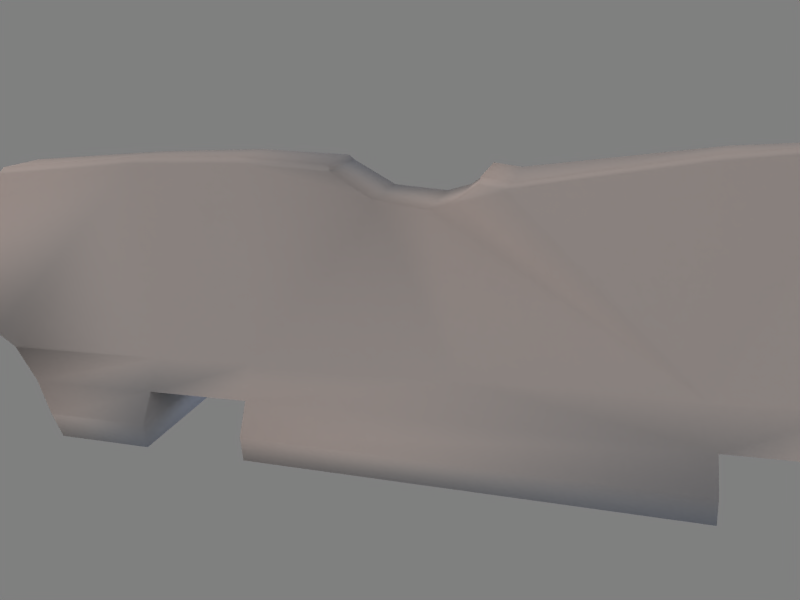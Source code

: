 # Source: barrier1.blend  (saved by Blender 2.49.2; exported with 4.5.12 LTS)
import bpy
from mathutils import Matrix  # noqa: F401  (used for matrix-valued properties, if any)

bpy.ops.wm.read_factory_settings(use_empty=True)
scene = bpy.context.scene
scene.name = 'Scene'

# ---- collections
col_collection_1 = bpy.data.collections.new('Collection 1'); scene.collection.children.link(col_collection_1)

# ---- materials (node trees are filled in below, after node groups)
mat_material = bpy.data.materials.new('Material')
mat_material.alpha_threshold = 0.0
mat_material.roughness = 0.5
mat_material.specular_intensity = 0.1964
mat_material.line_color = (0.0, 0.0, 0.0, 1.0)

# ---- material node trees

# ---- world
world_world = bpy.data.worlds.new('World'); scene.world = world_world
world_world.color = (0.5, 0.5, 0.5)
world_world.use_sun_shadow = False
world_world.sun_shadow_jitter_overblur = 0.0
world_world.cycles.sampling_method = 'MANUAL'
world_world.cycles.sample_map_resolution = 256

# ---- cameras
cam_camera_001 = bpy.data.cameras.new('Camera.001')
cam_camera_001.passepartout_alpha = 0.2
cam_camera_001.clip_end = 100.0
cam_camera_001.lens = 35.0
cam_camera_001.show_passepartout = False
cam_camera_001.show_safe_areas = True
cam_camera_001.dof.focus_distance = 0.0
cam_camera_001.dof.aperture_fstop = 128.0

# ---- lights
light_lamp_001 = bpy.data.lights.new('Lamp.001', 'SUN')
light_lamp_001.color = (0.1938, 0.2781, 0.4706)
light_lamp_001.transmission_factor = 0.0
light_lamp_001.angle = 1.571
light_lamp_001.energy = 1.12
light_lamp_001.shadow_buffer_clip_start = 0.5
light_lamp_001.shadow_soft_size = 1.0
light_lamp_001.shadow_cascade_max_distance = 1000.0
light_lamp_001.cycles.use_multiple_importance_sampling = False
light_lamp = bpy.data.lights.new('Lamp', 'SUN')
light_lamp.color = (1.0, 0.7834, 0.6992)
light_lamp.transmission_factor = 0.0
light_lamp.angle = 1.571
light_lamp.energy = 1.0
light_lamp.shadow_buffer_clip_start = 0.5
light_lamp.shadow_soft_size = 1.0
light_lamp.shadow_cascade_max_distance = 1000.0
light_lamp.cycles.use_multiple_importance_sampling = False

# ---- meshes
me_barrier = bpy.data.meshes.new('barrier')
me_barrier.from_pydata([(0.3541, 2.348, -0.5674), (-0.3541, 2.348, -0.5674), (0.1871, 2.348, -0.2447), (-0.1871, 2.348, -0.2447), (0.3768, 2.314, -0.5674), (-0.3768, 2.314, -0.5674), (0.2084, 2.314, -0.2409), (-0.2084, 2.314, -0.2409), (-0.03376, 2.348, -0.5674), (0.03376, 2.348, -0.5674), (-0.03376, 2.314, -0.5674), (0.03376, 2.314, -0.5674), (0.3541, 2.348, -0.4625), (-0.3541, 2.348, -0.4625), (-0.3768, 2.314, -0.4625), (0.3768, 2.314, -0.4625), (-0.1124, 1.309, 0.6113), (-0.08283, 0.8696, 0.6018), (-0.09357, -0.8804, 0.608), (-0.09155, -1.345, 0.605), (0.3939, 0.8942, -0.4553), (0.3783, -0.8834, -0.4613), (0.3777, -1.345, -0.4616), (0.08221, 1.277, 0.6348), (0.1293, 0.8512, 0.6121), (0.1142, -0.8802, 0.6145), (0.1195, -1.343, 0.6163), (0.1002, 1.265, 0.6198), (0.1512, 0.8434, 0.5938), (0.1368, -0.8802, 0.5923), (0.1435, -1.343, 0.5961), (-0.1358, 1.307, 0.5892), (-0.1072, 0.8678, 0.5803), (-0.1163, -0.8804, 0.5843), (-0.1141, -1.345, 0.5818), (0.1126, -0.8868, -0.548), (-0.2106, 1.34, -0.2373), (-0.2833, 0.8409, -0.2392), (-0.1782, -0.8991, -0.1571), (-0.1964, -1.348, -0.2125), (0.1896, 1.296, -0.2089), (0.2036, 0.8545, -0.2147), (0.2198, -0.8887, -0.2138), (0.2237, -1.337, -0.2212), (-0.3585, -0.8927, -0.4112), (-0.3768, 0.8827, -0.5674), (-0.3653, -0.889, -0.5349), (-0.3752, -1.347, -0.5627), (0.3937, 0.8942, -0.5603), (0.3775, -0.883, -0.5672), (0.3768, -1.346, -0.5674), (0.2889, 1.336, -0.3451), (0.3054, 0.8884, -0.3428), (0.2984, -0.8857, -0.3396), (0.2987, -1.342, -0.3446), (-0.2664, -0.897, -0.278), (-0.2854, -1.35, -0.3312), (0.1413, -0.8918, -0.3081), (-0.09589, -0.8981, -0.2734), (0.1233, -0.8894, -0.4307), (-0.08836, -0.8949, -0.4007), (-0.09116, -0.8904, -0.5281), (-0.373, -1.348, -0.4516), (-0.319, 0.8683, -0.3511), (-0.2926, 1.346, -0.3514), (-0.3768, 0.8827, -0.4625), (0.1769, -2.346, -0.09301), (-0.1946, -2.314, -0.1173), (0.03663, -2.346, -0.09376), (-0.1723, -2.348, -0.09556), (-0.03157, -2.347, -0.09434), (-0.03098, -2.313, -0.1157), (0.03735, -2.312, -0.115), (0.3801, -1.788, -0.5652), (-0.3768, -1.791, -0.5674), (0.218, -2.117, -0.2331), (0.2002, -2.311, -0.1141), (0.3829, -1.822, -0.458), (0.303, -1.945, -0.3431), (-0.2919, -1.952, -0.3507), (-0.3769, -1.826, -0.4625), (-0.2063, -2.122, -0.2392), (0.2093, -2.214, -0.1734), (-0.2003, -2.218, -0.1781), (0.3768, 1.583, -0.4625), (0.3768, 1.73, -0.5674), (-0.3768, 1.73, -0.5674), (-0.3768, 1.583, -0.4625), (0.3444, 1.345, -0.4195), (-0.3444, 1.346, -0.4197), (0.3606, 1.464, -0.4411), (-0.3606, 1.464, -0.4411), (0.1064, -0.5085, 0.5827), (0.1286, -0.4969, 0.5591), (-0.09998, -0.5085, 0.5809), (-0.1228, -0.497, 0.5571), (0.1519, 0.1852, 0.5217), (0.1718, 0.1681, 0.5022), (-0.07045, 0.1815, 0.5362), (-0.1001, 0.1625, 0.5186), (0.1443, -0.1154, 0.4221), (-0.1368, -0.1236, 0.4333), (0.1314, 0.07382, 0.5406), (0.1542, 0.07321, 0.5184), (-0.08475, 0.07146, 0.5499), (-0.1088, 0.07046, 0.5291), (0.136, -0.3361, 0.4566), (-0.1343, -0.3367, 0.4567), (0.1511, -0.02274, 0.453), (-0.131, -0.02521, 0.4605), (0.1061, -2.056, 0.5751), (0.1287, -2.066, 0.5529), (-0.1008, -2.055, 0.5728), (-0.1234, -2.066, 0.5499), (0.1334, -2.348, 0.3362), (-0.1455, -2.314, 0.3512), (0.03461, -2.348, 0.3359), (-0.1321, -2.348, 0.335), (-0.03311, -2.348, 0.3356), (-0.03287, -2.315, 0.352), (0.03489, -2.315, 0.3524), (0.1473, -2.315, 0.3527), (0.1381, -2.19, 0.4528), (-0.1345, -2.19, 0.4505), (0.1655, 2.314, 0.1654), (0.1505, 2.348, 0.1428), (-0.1505, 2.348, 0.1428), (-0.03376, 2.348, 0.1428), (0.03376, 2.348, 0.1428), (-0.03376, 2.314, 0.1654), (0.03376, 2.314, 0.1654), (-0.1029, 2.216, 0.5674), (0.1029, 2.216, 0.5674), (0.1254, 2.217, 0.545), (-0.1254, 2.217, 0.545), (-0.1655, 2.314, 0.1654), (0.1454, 2.225, 0.2085), (-0.1454, 2.225, 0.2085), (0.2117, -0.01709, -0.2142)], [], [(4, 0, 12, 15), (14, 13, 1, 5), (0, 9, 12), (8, 1, 13), (9, 0, 4, 11), (10, 5, 1, 8), (6, 15, 12, 2), (3, 13, 14, 7), (9, 2, 12), (13, 3, 8), (20, 21, 49, 48), (44, 65, 45, 46), (46, 45, 61), (26, 25, 18, 19), (24, 23, 16, 17), (30, 29, 25, 26), (28, 27, 23, 24), (43, 42, 29, 30), (41, 40, 27, 28), (31, 32, 17, 16), (33, 34, 19, 18), (36, 37, 32, 31), (38, 39, 34, 33), (52, 53, 21, 20), (6, 40, 51, 15), (40, 41, 52, 51), (42, 43, 54, 53), (55, 63, 65, 44), (39, 38, 55, 56), (38, 37, 63, 55), (37, 36, 64, 63), (36, 7, 14, 64), (54, 56, 57, 53), (56, 58, 57), (56, 55, 58), (53, 57, 59, 21), (57, 58, 60, 59), (58, 55, 44, 60), (21, 59, 35, 49), (59, 60, 61, 35), (60, 44, 46, 61), (50, 47, 62, 22), (22, 62, 56, 54), (52, 63, 64, 51), (48, 45, 65, 20), (20, 65, 63, 52), (22, 77, 73, 50), (80, 62, 47, 74), (74, 47, 50, 73), (30, 82, 75, 43), (39, 81, 83, 34), (54, 78, 77, 22), (43, 75, 78, 54), (79, 56, 62, 80), (81, 39, 56, 79), (15, 84, 85, 4), (87, 14, 5, 86), (86, 11, 4, 85), (86, 10, 11), (86, 5, 10), (51, 88, 90, 15), (15, 90, 84), (14, 87, 91), (14, 91, 89, 64), (64, 89, 88, 51), (25, 92, 94, 18), (29, 93, 92, 25), (95, 33, 18, 94), (96, 24, 17, 98), (97, 28, 24, 96), (32, 99, 98, 17), (102, 96, 98, 104), (103, 97, 96, 102), (108, 97, 103), (99, 105, 104, 98), (99, 109, 105), (101, 109, 37), (100, 108, 109, 101), (102, 104, 105), (110, 26, 19, 112), (111, 30, 26, 110), (34, 113, 112, 19), (76, 121, 114, 66), (69, 117, 115, 67), (116, 68, 66, 114), (117, 69, 70, 118), (118, 70, 71, 119), (68, 116, 120, 72), (30, 111, 122, 82), (82, 122, 121, 76), (67, 115, 123, 83), (83, 123, 113, 34), (110, 112, 113), (124, 6, 2, 125), (126, 3, 7, 135), (9, 128, 125, 2), (3, 126, 127, 8), (8, 127, 129, 10), (128, 9, 11, 130), (10, 129, 130, 11), (23, 132, 131, 16), (27, 133, 132, 23), (6, 124, 136, 40), (40, 136, 133, 27), (134, 31, 16, 131), (31, 134, 137, 36), (36, 137, 135, 7), (129, 135, 137), (130, 129, 137), (74, 73, 77, 80), (80, 77, 78, 79), (79, 78, 75, 81), (81, 75, 82, 83), (67, 71, 70, 69), (72, 76, 66, 68), (86, 85, 84, 87), (87, 84, 90, 91), (91, 90, 88, 89), (29, 42, 106, 93), (33, 95, 107, 38), (37, 38, 107, 101), (41, 28, 97, 108), (37, 109, 99, 32), (101, 107, 106, 100), (107, 95, 93, 106), (95, 94, 92, 93), (102, 105, 103), (105, 109, 108, 103), (110, 113, 111), (113, 123, 122, 111), (115, 117, 118, 119), (120, 116, 114, 121), (126, 135, 129, 127), (128, 130, 124, 125), (130, 137, 136, 124), (137, 134, 133, 136), (134, 131, 132, 133), (71, 72, 120, 119), (71, 83, 82, 72), (67, 83, 71), (72, 82, 76), (35, 61, 45, 48), (35, 48, 49), (119, 120, 122, 123), (120, 121, 122), (115, 119, 123), (138, 53, 52), (41, 138, 52), (138, 42, 53), (138, 100, 106), (42, 138, 106), (100, 138, 41, 108)])
me_barrier.polygons.foreach_set('use_smooth', [True] * 152)
_uv = me_barrier.uv_layers.new(name='UVTex')
_uv.uv.foreach_set('vector', [0.9297, 0.716, 0.9212, 0.7163, 0.9212, 0.6954, 0.929, 0.6943, 0.7645, 0.694, 0.7724, 0.6952, 0.7724, 0.7163, 0.7632, 0.716, 0.9212, 0.7163, 0.8577, 0.7141, 0.9212, 0.6954, 0.836, 0.714, 0.7724, 0.7163, 0.7724, 0.6952, 0.8577, 0.7141, 0.9212, 0.7163, 0.926, 0.7238, 0.8539, 0.7174, 0.8398, 0.7173, 0.7683, 0.7238, 0.7724, 0.7163, 0.836, 0.714, 0.8972, 0.6495, 0.929, 0.6943, 0.9212, 0.6954, 0.8895, 0.6515, 0.8043, 0.6513, 0.7724, 0.6952, 0.7645, 0.694, 0.7966, 0.6493, 0.8577, 0.7141, 0.8895, 0.6515, 0.9212, 0.6954, 0.7724, 0.6952, 0.8043, 0.6513, 0.836, 0.714, 0.685, 0.04032, 0.3024, 0.06491, 0.3009, 0.04211, 0.6834, 0.01773, 0.307, 0.5368, 0.6897, 0.5438, 0.69, 0.5664, 0.3081, 0.5635, 0.0007149, 0.5705, 0.3838, 0.5705, 0.0, 0.6298, 0.1562, 0.8133, 0.256, 0.8145, 0.2559, 0.8593, 0.1559, 0.8588, 0.1694, 0.7473, 0.2614, 0.7572, 0.2681, 0.7996, 0.1733, 0.7932, 0.1563, 0.8065, 0.2562, 0.8077, 0.256, 0.8145, 0.1562, 0.8133, 0.1674, 0.7412, 0.259, 0.7521, 0.2614, 0.7572, 0.1694, 0.7473, 0.2084, 0.132, 0.3051, 0.1282, 0.3169, 0.3026, 0.2173, 0.309, 0.6806, 0.1069, 0.7757, 0.1031, 0.7799, 0.2828, 0.6881, 0.2815, 0.2677, 0.8065, 0.1726, 0.8001, 0.1733, 0.7932, 0.2681, 0.7996, 0.2561, 0.8663, 0.1558, 0.8658, 0.1559, 0.8588, 0.2559, 0.8593, 0.7889, 0.4875, 0.6804, 0.4914, 0.6863, 0.3108, 0.781, 0.309, 0.3049, 0.4697, 0.2081, 0.4816, 0.2095, 0.3095, 0.3096, 0.3094, 0.6856, 0.07119, 0.3039, 0.09627, 0.3024, 0.06491, 0.685, 0.04032, 0.9945, 0.08253, 0.7757, 0.1031, 0.782, 0.06634, 0.991, 0.02259, 0.7757, 0.1031, 0.6806, 0.1069, 0.6856, 0.07119, 0.782, 0.06634, 0.3051, 0.1282, 0.2084, 0.132, 0.2058, 0.101, 0.3039, 0.09627, 0.3056, 0.5019, 0.6863, 0.5168, 0.6897, 0.5438, 0.307, 0.5368, 0.2081, 0.4816, 0.3049, 0.4697, 0.3056, 0.5019, 0.2078, 0.5137, 0.3049, 0.4697, 0.6804, 0.4914, 0.6863, 0.5168, 0.3056, 0.5019, 0.6804, 0.4914, 0.7889, 0.4875, 0.7895, 0.5178, 0.6863, 0.5168, 0.7889, 0.4875, 0.9986, 0.4878, 0.9986, 0.5478, 0.7895, 0.5178, 0.8075, 0.8575, 0.8043, 0.7576, 0.8841, 0.8289, 0.8859, 0.8564, 0.8043, 0.7576, 0.8823, 0.7884, 0.8841, 0.8289, 0.8043, 0.7576, 0.8829, 0.7594, 0.8823, 0.7884, 0.8859, 0.8564, 0.8841, 0.8289, 0.9054, 0.828, 0.9056, 0.8728, 0.8841, 0.8289, 0.8823, 0.7884, 0.9035, 0.791, 0.9054, 0.828, 0.8823, 0.7884, 0.8829, 0.7594, 0.907, 0.744, 0.9035, 0.791, 0.9056, 0.8728, 0.9054, 0.828, 0.926, 0.8281, 0.9241, 0.8748, 0.9054, 0.828, 0.9035, 0.791, 0.9257, 0.792, 0.926, 0.8281, 0.9035, 0.791, 0.907, 0.744, 0.9288, 0.7437, 0.9257, 0.792, 0.7702, 0.873, 0.7639, 0.7443, 0.7829, 0.7437, 0.7883, 0.8721, 0.7883, 0.8721, 0.7829, 0.7437, 0.8043, 0.7576, 0.8075, 0.8575, 0.7447, 0.8602, 0.6096, 0.8618, 0.6174, 0.7588, 0.7431, 0.7635, 0.7638, 0.9073, 0.5972, 0.9088, 0.5972, 0.8862, 0.7639, 0.8846, 0.7639, 0.8846, 0.5972, 0.8862, 0.6096, 0.8618, 0.7447, 0.8602, 0.2035, 0.07065, 0.1009, 0.07596, 0.1071, 0.05256, 0.2023, 0.04787, 0.1048, 0.5478, 0.2081, 0.5458, 0.2083, 0.5697, 0.1124, 0.5705, 0.3393, 0.9026, 0.34, 0.8065, 0.5027, 0.8069, 0.503, 0.9026, 0.2173, 0.309, 0.02017, 0.1534, 0.0403, 0.1393, 0.2084, 0.132, 0.2081, 0.4816, 0.04115, 0.487, 0.02059, 0.4737, 0.2095, 0.3095, 0.2058, 0.101, 0.07588, 0.1074, 0.1009, 0.07596, 0.2035, 0.07065, 0.2084, 0.132, 0.0403, 0.1393, 0.07588, 0.1074, 0.2058, 0.101, 0.0778, 0.5174, 0.2078, 0.5137, 0.2081, 0.5458, 0.1048, 0.5478, 0.04115, 0.487, 0.2081, 0.4816, 0.2078, 0.5137, 0.0778, 0.5174, 0.991, 0.02259, 0.8334, 0.03167, 0.8638, 0.00726, 0.9897, 0.0, 0.8407, 0.5478, 0.9986, 0.5478, 0.9986, 0.5705, 0.8724, 0.5705, 0.4741, 0.5705, 0.5972, 0.6569, 0.5972, 0.7291, 0.4741, 0.7291, 0.4741, 0.5705, 0.5972, 0.6427, 0.5972, 0.6569, 0.4741, 0.5705, 0.5972, 0.5705, 0.5972, 0.6427, 0.782, 0.06634, 0.783, 0.04624, 0.8082, 0.03893, 0.991, 0.02259, 0.991, 0.02259, 0.8082, 0.03893, 0.8334, 0.03167, 0.9986, 0.5478, 0.8407, 0.5478, 0.8151, 0.5421, 0.9986, 0.5478, 0.8151, 0.5421, 0.7895, 0.5363, 0.7895, 0.5178, 0.6174, 0.7588, 0.6066, 0.7437, 0.7555, 0.7475, 0.7431, 0.7635, 0.256, 0.8145, 0.3364, 0.8164, 0.3363, 0.8609, 0.2559, 0.8593, 0.2562, 0.8077, 0.3393, 0.8096, 0.3364, 0.8164, 0.256, 0.8145, 0.3391, 0.8679, 0.2561, 0.8663, 0.2559, 0.8593, 0.3363, 0.8609, 0.0242, 0.743, 0.1694, 0.7473, 0.1733, 0.7932, 0.02395, 0.7912, 0.02037, 0.7371, 0.1674, 0.7412, 0.1694, 0.7473, 0.0242, 0.743, 0.1726, 0.8001, 0.02008, 0.7987, 0.02395, 0.7912, 0.1733, 0.7932, 0.0, 0.748, 0.0242, 0.743, 0.02395, 0.7912, 9.638e-05, 0.7945, 0.0001419, 0.7413, 0.02037, 0.7371, 0.0242, 0.743, 0.0, 0.748, 0.4999, 0.2619, 0.5414, 0.2722, 0.5206, 0.276, 0.02008, 0.7987, 0.0007279, 0.8011, 9.638e-05, 0.7945, 0.02395, 0.7912, 0.5342, 0.3224, 0.4938, 0.3369, 0.5142, 0.321, 0.4726, 0.3429, 0.4938, 0.3369, 0.6804, 0.4914, 0.5524, 0.73, 0.5711, 0.7291, 0.5698, 0.7829, 0.5503, 0.7836, 0.5972, 0.7338, 0.5966, 0.7751, 0.5924, 0.7794, 0.002534, 0.8165, 0.1562, 0.8133, 0.1559, 0.8588, 0.002661, 0.8611, 0.0, 0.8098, 0.1563, 0.8065, 0.1562, 0.8133, 0.002534, 0.8165, 0.1558, 0.8658, 0.0002791, 0.868, 0.002661, 0.8611, 0.1559, 0.8588, 0.1006, 0.8705, 0.085, 0.9623, 0.08053, 0.9561, 0.09193, 0.8738, 0.009228, 0.8734, 0.0241, 0.9563, 0.02006, 0.9623, 0.0, 0.8697, 0.06256, 0.955, 0.06465, 0.8726, 0.09193, 0.8738, 0.08053, 0.9561, 0.0241, 0.9563, 0.009228, 0.8734, 0.03708, 0.872, 0.04199, 0.9549, 0.04199, 0.9549, 0.03708, 0.872, 0.04402, 0.868, 0.04548, 0.9603, 0.06465, 0.8726, 0.06256, 0.955, 0.05918, 0.9603, 0.0577, 0.8681, 0.2173, 0.309, 0.06104, 0.309, 0.03305, 0.2888, 0.02017, 0.1534, 0.02017, 0.1534, 0.03305, 0.2888, 0.00504, 0.2687, 0.0, 0.1675, 0.0, 0.4605, 0.0002174, 0.3589, 0.02714, 0.3375, 0.02059, 0.4737, 0.02059, 0.4737, 0.02714, 0.3375, 0.05404, 0.316, 0.2095, 0.3095, 0.4636, 0.7345, 0.4189, 0.7345, 0.4139, 0.7291, 0.8903, 0.5707, 0.8972, 0.6495, 0.8895, 0.6515, 0.8834, 0.5754, 0.8107, 0.5753, 0.8043, 0.6513, 0.7966, 0.6493, 0.8037, 0.5706, 0.8577, 0.7141, 0.8606, 0.5751, 0.8834, 0.5754, 0.8895, 0.6515, 0.8043, 0.6513, 0.8107, 0.5753, 0.8335, 0.575, 0.836, 0.714, 0.836, 0.714, 0.8335, 0.575, 0.8403, 0.5705, 0.8398, 0.7173, 0.8606, 0.5751, 0.8577, 0.7141, 0.8539, 0.7174, 0.8538, 0.5705, 0.8398, 0.7173, 0.8403, 0.5705, 0.8538, 0.5705, 0.8539, 0.7174, 0.2614, 0.7572, 0.4651, 0.7552, 0.4646, 0.7997, 0.2681, 0.7996, 0.259, 0.7521, 0.4657, 0.7483, 0.4651, 0.7552, 0.2614, 0.7572, 0.9945, 0.08253, 1.0, 0.1704, 0.9811, 0.1814, 0.7757, 0.1031, 0.7757, 0.1031, 0.9811, 0.1814, 0.9839, 0.254, 0.7799, 0.2828, 0.465, 0.8065, 0.2677, 0.8065, 0.2681, 0.7996, 0.4646, 0.7997, 0.781, 0.309, 0.9772, 0.3175, 0.9791, 0.3901, 0.7889, 0.4875, 0.7889, 0.4875, 0.9791, 0.3901, 0.9987, 0.3998, 0.9986, 0.4878, 0.5717, 0.7836, 0.5972, 0.7836, 0.5933, 0.8029, 0.5586, 0.7836, 0.5717, 0.7836, 0.5933, 0.8029, 0.5972, 0.5994, 0.7583, 0.5705, 0.7632, 0.5943, 0.6014, 0.6229, 0.6014, 0.6229, 0.7632, 0.5943, 0.7526, 0.6332, 0.6259, 0.6556, 0.6259, 0.6556, 0.7526, 0.6332, 0.742, 0.6799, 0.6516, 0.6958, 0.6516, 0.6958, 0.742, 0.6799, 0.7443, 0.7044, 0.6571, 0.7197, 0.4684, 0.7836, 0.5038, 0.7836, 0.5037, 0.7923, 0.4733, 0.7923, 0.7119, 0.7351, 0.7466, 0.729, 0.7431, 0.7385, 0.7132, 0.7437, 0.4741, 0.5705, 0.4741, 0.7291, 0.4361, 0.7291, 0.4361, 0.5705, 0.4361, 0.5705, 0.4361, 0.7291, 0.4107, 0.7257, 0.4107, 0.5739, 0.4107, 0.5739, 0.4107, 0.7257, 0.3853, 0.7223, 0.3853, 0.5773, 0.3169, 0.3026, 0.3051, 0.1282, 0.4324, 0.2669, 0.3991, 0.291, 0.3096, 0.3094, 0.3922, 0.3157, 0.4267, 0.3376, 0.3049, 0.4697, 0.6804, 0.4914, 0.3049, 0.4697, 0.4267, 0.3376, 0.4726, 0.3429, 0.6806, 0.1069, 0.6881, 0.2815, 0.5414, 0.2722, 0.4999, 0.2619, 0.6804, 0.4914, 0.4938, 0.3369, 0.5342, 0.3224, 0.6863, 0.3108, 0.5503, 0.7836, 0.5095, 0.7829, 0.5098, 0.7314, 0.5524, 0.73, 0.5095, 0.7829, 0.4735, 0.7806, 0.4735, 0.7327, 0.5098, 0.7314, 0.4735, 0.7806, 0.4684, 0.7762, 0.4684, 0.7368, 0.4735, 0.7327, 0.5972, 0.7338, 0.5924, 0.7794, 0.5932, 0.7292, 0.5924, 0.7794, 0.5698, 0.7829, 0.5711, 0.7291, 0.5932, 0.7292, 0.4636, 0.7345, 0.4139, 0.7291, 0.4684, 0.7291, 0.281, 0.9368, 0.2785, 0.9024, 0.3374, 0.9025, 0.3355, 0.937, 0.02006, 0.9623, 0.0241, 0.9563, 0.04199, 0.9549, 0.04548, 0.9603, 0.05918, 0.9603, 0.06256, 0.955, 0.08053, 0.9561, 0.085, 0.9623, 0.7664, 0.7324, 0.7632, 0.7238, 0.7913, 0.7238, 0.7913, 0.7324, 0.7632, 0.7437, 0.7632, 0.735, 0.7913, 0.735, 0.7881, 0.7437, 0.5586, 0.7836, 0.5933, 0.8029, 0.537, 0.8028, 0.5332, 0.7836, 0.5933, 0.8029, 0.5894, 0.868, 0.5409, 0.868, 0.537, 0.8028, 0.5894, 0.868, 0.585, 0.8723, 0.5452, 0.8723, 0.5409, 0.868, 0.04402, 0.868, 0.0577, 0.8681, 0.05918, 0.9603, 0.04548, 0.9603, 0.6974, 0.7376, 0.6571, 0.7197, 0.7443, 0.7044, 0.7119, 0.7351, 0.6625, 0.7437, 0.6571, 0.7197, 0.6974, 0.7376, 0.7119, 0.7351, 0.7443, 0.7044, 0.7466, 0.729, 0.000627, 0.674, 0.0, 0.6298, 0.3838, 0.5705, 0.3853, 0.7371, 0.000627, 0.674, 0.3853, 0.7371, 0.001106, 0.7314, 0.3004, 0.868, 0.315, 0.868, 0.3374, 0.9025, 0.2785, 0.9024, 0.315, 0.868, 0.3393, 0.868, 0.3374, 0.9025, 0.276, 0.868, 0.3004, 0.868, 0.2785, 0.9024, 0.4928, 0.1176, 0.3039, 0.09627, 0.6856, 0.07119, 0.6806, 0.1069, 0.4928, 0.1176, 0.6856, 0.07119, 0.4928, 0.1176, 0.3051, 0.1282, 0.3039, 0.09627, 0.4928, 0.1176, 0.4795, 0.2566, 0.4324, 0.2669, 0.3051, 0.1282, 0.4928, 0.1176, 0.4324, 0.2669, 0.4795, 0.2566, 0.4928, 0.1176, 0.6806, 0.1069, 0.4999, 0.2619])
me_barrier.materials.append(mat_material)
me_barrier.use_remesh_preserve_volume = False
me_barrier.use_remesh_preserve_attributes = False
me_barrier.use_mirror_vertex_groups = False
me_barrier.update()

# ---- objects
ob_lamp_001 = bpy.data.objects.new('Lamp.001', light_lamp_001)
ob_lamp = bpy.data.objects.new('Lamp', light_lamp)
ob_camera = bpy.data.objects.new('Camera', cam_camera_001)
ob_barrier = bpy.data.objects.new('barrier', me_barrier)

# ---- transforms, parenting, visibility, modifiers, constraints
ob_lamp_001.location = (-1.467, 5.749, -3.46)
ob_lamp_001.rotation_euler = (3.975, 0.9451, -0.1931)
ob_lamp_001.lock_rotations_4d = False
ob_lamp_001.empty_display_type = 'ARROWS'
ob_lamp_001.lineart.crease_threshold = 0.0
ob_lamp.location = (1.864, -5.452, 3.461)
ob_lamp.rotation_euler = (-0.1367, 0.8925, -1.273)
ob_lamp.lock_rotations_4d = False
ob_lamp.empty_display_type = 'ARROWS'
ob_lamp.lineart.crease_threshold = 0.0
ob_camera.location = (2.732, 0.7087, 1.06)
ob_camera.rotation_euler = (1.227, 0.06438, 1.902)
ob_camera.lock_rotations_4d = False
ob_camera.empty_display_type = 'ARROWS'
ob_camera.lineart.crease_threshold = 0.0
ob_barrier.location = (0.0, 0.0, 0.0)
ob_barrier.lock_rotations_4d = False
ob_barrier.empty_display_type = 'ARROWS'
ob_barrier.lineart.crease_threshold = 0.0

# ---- collection membership
col_collection_1.objects.link(ob_lamp_001)
col_collection_1.objects.link(ob_lamp)
col_collection_1.objects.link(ob_camera)
col_collection_1.objects.link(ob_barrier)

# ---- scene / render settings (as saved in the file)
scene.camera = ob_camera
scene.frame_start = 1; scene.frame_end = 250; scene.frame_set(6)
scene.render.engine = 'BLENDER_EEVEE_NEXT'
scene.render.image_settings.file_format = 'JPEG'
scene.render.image_settings.color_mode = 'RGB'
scene.render.image_settings.compression = 90
scene.render.resolution_x = 800
scene.render.resolution_y = 600
scene.render.pixel_aspect_x = 100.0
scene.render.pixel_aspect_y = 100.0
scene.render.fps = 25
scene.render.dither_intensity = 0.0
scene.render.use_compositing = False
scene.render.use_sequencer = False
scene.render.bake_margin = 2
scene.render.bake_bias = 0.0
scene.render.use_stamp_time = False
scene.render.use_stamp_date = False
scene.render.use_stamp_frame = False
scene.render.use_stamp_camera = False
scene.render.use_stamp_scene = False
scene.render.use_stamp_filename = False
scene.render.use_stamp_render_time = False
scene.render.stamp_font_size = 0
scene.cycles.use_denoising = False
scene.cycles.samples = 10
scene.cycles.sampling_pattern = 'TABULATED_SOBOL'
scene.cycles.light_sampling_threshold = 0.0
scene.cycles.use_adaptive_sampling = False
scene.cycles.use_light_tree = False
scene.cycles.blur_glossy = 0.0
scene.cycles.volume_bounces = 1
scene.cycles.pixel_filter_type = 'GAUSSIAN'
scene.cycles.sample_clamp_indirect = 0.0
scene.view_settings.view_transform = 'Raw'
bpy.context.view_layer.update()
